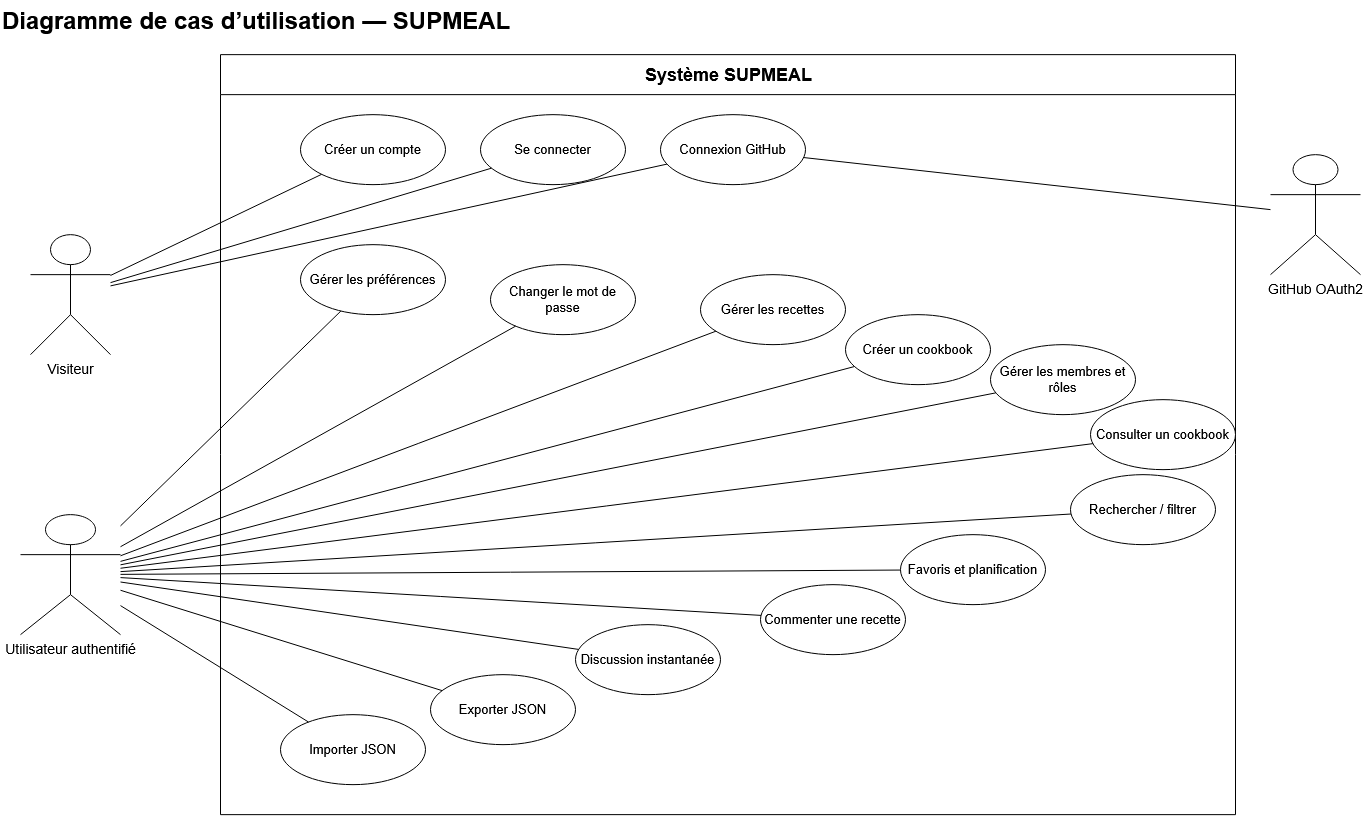

The diagram above was exported from draw.io. Its source (the exported page's mxGraphModel, read from the mxfile embedded in the PNG):
<mxGraphModel dx="1334" dy="820" grid="1" gridSize="10" guides="1" tooltips="1" connect="1" arrows="1" fold="1" page="1" pageScale="1" pageWidth="1400" pageHeight="900" math="0" shadow="0">
  <root>
    <mxCell id="0" />
    <mxCell id="1" parent="0" />
    <mxCell id="arIY07nG_JNNjADGJD6I-37" parent="1" style="text;html=1;fontSize=24;fontStyle=1;align=left;" value="Diagramme de cas d’utilisation — SUPMEAL" vertex="1">
      <mxGeometry height="40" width="500" x="436" y="253.14812554253467" as="geometry" />
    </mxCell>
    <mxCell id="arIY07nG_JNNjADGJD6I-38" parent="1" style="swimlane;horizontal=1;startSize=40;html=1;fontSize=18;fontStyle=1;rounded=0;" value="Système SUPMEAL" vertex="1">
      <mxGeometry height="760" width="1015" x="656" y="308.1481255425347" as="geometry" />
    </mxCell>
    <mxCell id="arIY07nG_JNNjADGJD6I-39" parent="arIY07nG_JNNjADGJD6I-38" style="ellipse;whiteSpace=wrap;html=1;fontSize=13;align=center;verticalAlign=middle;" value="Importer JSON" vertex="1">
      <mxGeometry height="70" width="145" x="60" y="660" as="geometry" />
    </mxCell>
    <mxCell id="arIY07nG_JNNjADGJD6I-40" parent="arIY07nG_JNNjADGJD6I-38" style="ellipse;whiteSpace=wrap;html=1;fontSize=13;align=center;verticalAlign=middle;" value="Exporter JSON" vertex="1">
      <mxGeometry height="70" width="145" x="210" y="620" as="geometry" />
    </mxCell>
    <mxCell id="arIY07nG_JNNjADGJD6I-41" parent="arIY07nG_JNNjADGJD6I-38" style="ellipse;whiteSpace=wrap;html=1;fontSize=13;align=center;verticalAlign=middle;" value="Discussion instantanée" vertex="1">
      <mxGeometry height="70" width="145" x="355" y="570" as="geometry" />
    </mxCell>
    <mxCell id="arIY07nG_JNNjADGJD6I-42" parent="arIY07nG_JNNjADGJD6I-38" style="ellipse;whiteSpace=wrap;html=1;fontSize=13;align=center;verticalAlign=middle;" value="Commenter une recette" vertex="1">
      <mxGeometry height="70" width="145" x="540" y="530" as="geometry" />
    </mxCell>
    <mxCell id="arIY07nG_JNNjADGJD6I-43" parent="arIY07nG_JNNjADGJD6I-38" style="ellipse;whiteSpace=wrap;html=1;fontSize=13;align=center;verticalAlign=middle;" value="Favoris et planification" vertex="1">
      <mxGeometry height="70" width="145" x="680" y="480" as="geometry" />
    </mxCell>
    <mxCell id="arIY07nG_JNNjADGJD6I-44" parent="arIY07nG_JNNjADGJD6I-38" style="ellipse;whiteSpace=wrap;html=1;fontSize=13;align=center;verticalAlign=middle;" value="Rechercher / filtrer" vertex="1">
      <mxGeometry height="70" width="145" x="850" y="420" as="geometry" />
    </mxCell>
    <mxCell id="arIY07nG_JNNjADGJD6I-45" parent="arIY07nG_JNNjADGJD6I-38" style="ellipse;whiteSpace=wrap;html=1;fontSize=13;align=center;verticalAlign=middle;" value="Consulter un cookbook" vertex="1">
      <mxGeometry height="70" width="145" x="870" y="345" as="geometry" />
    </mxCell>
    <mxCell id="arIY07nG_JNNjADGJD6I-46" parent="arIY07nG_JNNjADGJD6I-38" style="ellipse;whiteSpace=wrap;html=1;fontSize=13;align=center;verticalAlign=middle;" value="Gérer les membres et rôles" vertex="1">
      <mxGeometry height="70" width="145" x="770" y="290" as="geometry" />
    </mxCell>
    <mxCell id="arIY07nG_JNNjADGJD6I-47" parent="arIY07nG_JNNjADGJD6I-38" style="ellipse;whiteSpace=wrap;html=1;fontSize=13;align=center;verticalAlign=middle;" value="Créer un cookbook" vertex="1">
      <mxGeometry height="70" width="145" x="625" y="260" as="geometry" />
    </mxCell>
    <mxCell id="arIY07nG_JNNjADGJD6I-48" parent="arIY07nG_JNNjADGJD6I-38" style="ellipse;whiteSpace=wrap;html=1;fontSize=13;align=center;verticalAlign=middle;" value="Gérer les recettes" vertex="1">
      <mxGeometry height="70" width="145" x="480" y="220" as="geometry" />
    </mxCell>
    <mxCell id="arIY07nG_JNNjADGJD6I-49" parent="arIY07nG_JNNjADGJD6I-38" style="ellipse;whiteSpace=wrap;html=1;fontSize=13;align=center;verticalAlign=middle;" value="Changer le mot de passe" vertex="1">
      <mxGeometry height="70" width="145" x="270" y="210" as="geometry" />
    </mxCell>
    <mxCell id="arIY07nG_JNNjADGJD6I-50" parent="1" style="shape=umlActor;verticalLabelPosition=bottom;verticalAlign=top;html=1;fontSize=14;" value="Visiteur" vertex="1">
      <mxGeometry height="120" width="80" x="466" y="488.1481255425347" as="geometry" />
    </mxCell>
    <mxCell id="arIY07nG_JNNjADGJD6I-51" parent="1" style="shape=umlActor;verticalLabelPosition=bottom;verticalAlign=top;html=1;fontSize=14;" value="Utilisateur authentifié" vertex="1">
      <mxGeometry height="120" width="100" x="456" y="768.1481255425347" as="geometry" />
    </mxCell>
    <mxCell id="arIY07nG_JNNjADGJD6I-52" parent="1" style="shape=umlActor;verticalLabelPosition=bottom;verticalAlign=top;html=1;fontSize=14;" value="GitHub OAuth2" vertex="1">
      <mxGeometry height="120" width="90" x="1706" y="408.1481255425347" as="geometry" />
    </mxCell>
    <mxCell id="arIY07nG_JNNjADGJD6I-53" parent="1" style="ellipse;whiteSpace=wrap;html=1;fontSize=13;align=center;verticalAlign=middle;" value="Créer un compte" vertex="1">
      <mxGeometry height="70" width="145" x="736" y="368.1481255425347" as="geometry" />
    </mxCell>
    <mxCell id="arIY07nG_JNNjADGJD6I-54" parent="1" style="ellipse;whiteSpace=wrap;html=1;fontSize=13;align=center;verticalAlign=middle;" value="Se connecter" vertex="1">
      <mxGeometry height="70" width="145" x="916" y="368.1481255425347" as="geometry" />
    </mxCell>
    <mxCell id="arIY07nG_JNNjADGJD6I-55" parent="1" style="ellipse;whiteSpace=wrap;html=1;fontSize=13;align=center;verticalAlign=middle;" value="Connexion GitHub" vertex="1">
      <mxGeometry height="70" width="145" x="1096" y="368.1481255425347" as="geometry" />
    </mxCell>
    <mxCell id="arIY07nG_JNNjADGJD6I-56" parent="1" style="ellipse;whiteSpace=wrap;html=1;fontSize=13;align=center;verticalAlign=middle;" value="Gérer les préférences" vertex="1">
      <mxGeometry height="70" width="145" x="736" y="498.1481255425347" as="geometry" />
    </mxCell>
    <mxCell id="arIY07nG_JNNjADGJD6I-57" edge="1" parent="1" source="arIY07nG_JNNjADGJD6I-50" style="endArrow=none;html=1;rounded=0;" target="arIY07nG_JNNjADGJD6I-53" value="">
      <mxGeometry relative="1" as="geometry" />
    </mxCell>
    <mxCell id="arIY07nG_JNNjADGJD6I-58" edge="1" parent="1" source="arIY07nG_JNNjADGJD6I-50" style="endArrow=none;html=1;rounded=0;" target="arIY07nG_JNNjADGJD6I-54" value="">
      <mxGeometry relative="1" as="geometry" />
    </mxCell>
    <mxCell id="arIY07nG_JNNjADGJD6I-59" edge="1" parent="1" source="arIY07nG_JNNjADGJD6I-50" style="endArrow=none;html=1;rounded=0;" target="arIY07nG_JNNjADGJD6I-55" value="">
      <mxGeometry relative="1" as="geometry" />
    </mxCell>
    <mxCell id="arIY07nG_JNNjADGJD6I-60" edge="1" parent="1" source="arIY07nG_JNNjADGJD6I-51" style="endArrow=none;html=1;rounded=0;" target="arIY07nG_JNNjADGJD6I-56" value="">
      <mxGeometry relative="1" as="geometry" />
    </mxCell>
    <mxCell id="arIY07nG_JNNjADGJD6I-61" edge="1" parent="1" source="arIY07nG_JNNjADGJD6I-51" style="endArrow=none;html=1;rounded=0;" target="arIY07nG_JNNjADGJD6I-49" value="">
      <mxGeometry relative="1" as="geometry" />
    </mxCell>
    <mxCell id="arIY07nG_JNNjADGJD6I-62" edge="1" parent="1" source="arIY07nG_JNNjADGJD6I-51" style="endArrow=none;html=1;rounded=0;" target="arIY07nG_JNNjADGJD6I-47" value="">
      <mxGeometry relative="1" as="geometry" />
    </mxCell>
    <mxCell id="arIY07nG_JNNjADGJD6I-63" edge="1" parent="1" source="arIY07nG_JNNjADGJD6I-51" style="endArrow=none;html=1;rounded=0;" target="arIY07nG_JNNjADGJD6I-46" value="">
      <mxGeometry relative="1" as="geometry" />
    </mxCell>
    <mxCell id="arIY07nG_JNNjADGJD6I-64" edge="1" parent="1" source="arIY07nG_JNNjADGJD6I-51" style="endArrow=none;html=1;rounded=0;" target="arIY07nG_JNNjADGJD6I-45" value="">
      <mxGeometry relative="1" as="geometry" />
    </mxCell>
    <mxCell id="arIY07nG_JNNjADGJD6I-65" edge="1" parent="1" source="arIY07nG_JNNjADGJD6I-51" style="endArrow=none;html=1;rounded=0;" target="arIY07nG_JNNjADGJD6I-48" value="">
      <mxGeometry relative="1" as="geometry" />
    </mxCell>
    <mxCell id="arIY07nG_JNNjADGJD6I-66" edge="1" parent="1" source="arIY07nG_JNNjADGJD6I-51" style="endArrow=none;html=1;rounded=0;" target="arIY07nG_JNNjADGJD6I-44" value="">
      <mxGeometry relative="1" as="geometry" />
    </mxCell>
    <mxCell id="arIY07nG_JNNjADGJD6I-67" edge="1" parent="1" source="arIY07nG_JNNjADGJD6I-51" style="endArrow=none;html=1;rounded=0;" target="arIY07nG_JNNjADGJD6I-43" value="">
      <mxGeometry relative="1" as="geometry" />
    </mxCell>
    <mxCell id="arIY07nG_JNNjADGJD6I-68" edge="1" parent="1" source="arIY07nG_JNNjADGJD6I-51" style="endArrow=none;html=1;rounded=0;" target="arIY07nG_JNNjADGJD6I-42" value="">
      <mxGeometry relative="1" as="geometry" />
    </mxCell>
    <mxCell id="arIY07nG_JNNjADGJD6I-69" edge="1" parent="1" source="arIY07nG_JNNjADGJD6I-51" style="endArrow=none;html=1;rounded=0;" target="arIY07nG_JNNjADGJD6I-41" value="">
      <mxGeometry relative="1" as="geometry" />
    </mxCell>
    <mxCell id="arIY07nG_JNNjADGJD6I-70" edge="1" parent="1" source="arIY07nG_JNNjADGJD6I-51" style="endArrow=none;html=1;rounded=0;" target="arIY07nG_JNNjADGJD6I-39" value="">
      <mxGeometry relative="1" as="geometry" />
    </mxCell>
    <mxCell id="arIY07nG_JNNjADGJD6I-71" edge="1" parent="1" source="arIY07nG_JNNjADGJD6I-51" style="endArrow=none;html=1;rounded=0;" target="arIY07nG_JNNjADGJD6I-40" value="">
      <mxGeometry relative="1" as="geometry" />
    </mxCell>
    <mxCell id="arIY07nG_JNNjADGJD6I-72" edge="1" parent="1" source="arIY07nG_JNNjADGJD6I-52" style="endArrow=none;html=1;rounded=0;" target="arIY07nG_JNNjADGJD6I-55" value="">
      <mxGeometry relative="1" as="geometry" />
    </mxCell>
  </root>
</mxGraphModel>